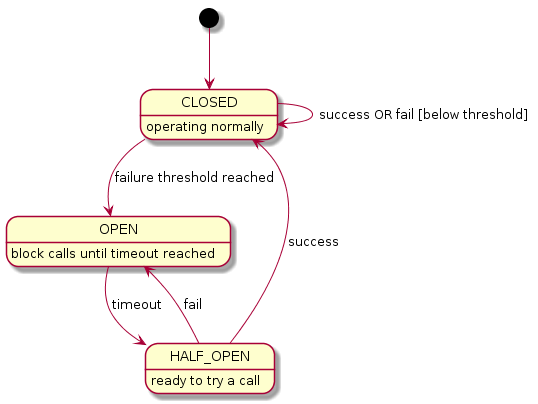

The diagram above was rendered by PlantUML. Its source (embedded in the PNG):
@startuml
[*] --> CLOSED
CLOSED --> CLOSED : success OR fail [below threshold]
CLOSED --> OPEN : failure threshold reached
HALF_OPEN --> OPEN : fail
OPEN --> HALF_OPEN : timeout
HALF_OPEN --> CLOSED : success

CLOSED : operating normally
HALF_OPEN : ready to try a call
OPEN: block calls until timeout reached
@enduml